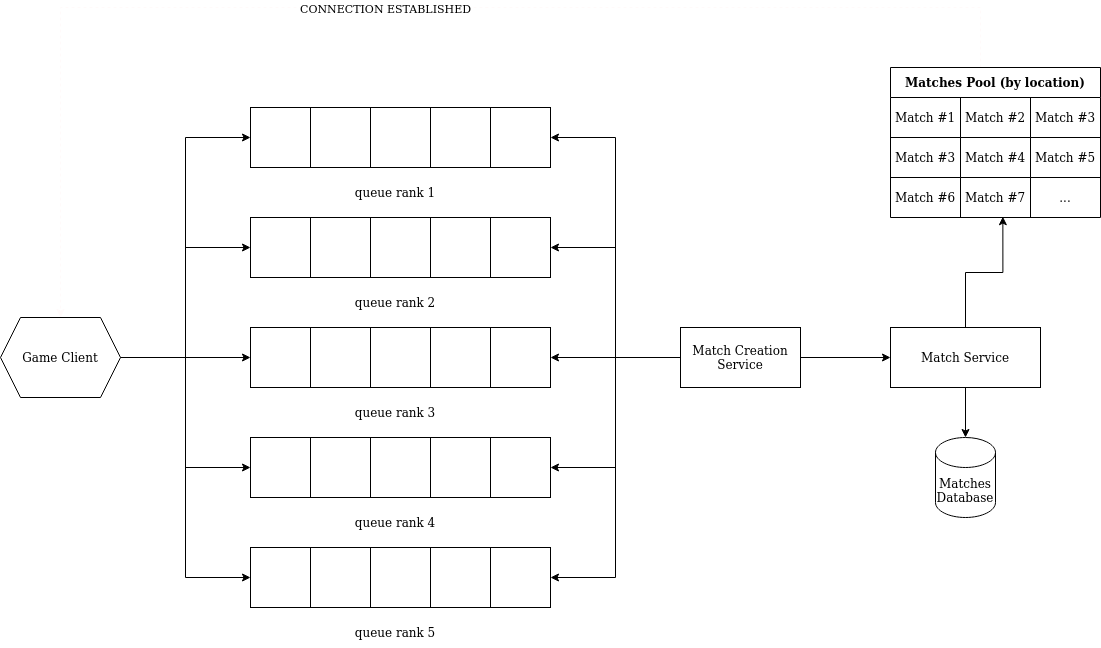

The diagram above was exported from draw.io. Its source (the exported page's mxGraphModel, read from the mxfile embedded in the PNG):
<mxGraphModel dx="2198" dy="793" grid="1" gridSize="10" guides="1" tooltips="1" connect="1" arrows="1" fold="1" page="1" pageScale="1" pageWidth="850" pageHeight="1100" math="0" shadow="0">
  <root>
    <mxCell id="0" />
    <mxCell id="1" parent="0" />
    <mxCell id="PYOZZSnj5l-JUKnU31Qg-8" value="" style="group" parent="1" vertex="1" connectable="0">
      <mxGeometry x="140" y="170" width="300" height="100" as="geometry" />
    </mxCell>
    <mxCell id="PYOZZSnj5l-JUKnU31Qg-1" value="" style="rounded=0;whiteSpace=wrap;html=1;" parent="PYOZZSnj5l-JUKnU31Qg-8" vertex="1">
      <mxGeometry width="300" height="60" as="geometry" />
    </mxCell>
    <mxCell id="PYOZZSnj5l-JUKnU31Qg-2" value="" style="rounded=0;whiteSpace=wrap;html=1;" parent="PYOZZSnj5l-JUKnU31Qg-8" vertex="1">
      <mxGeometry width="60" height="60" as="geometry" />
    </mxCell>
    <mxCell id="PYOZZSnj5l-JUKnU31Qg-3" value="" style="rounded=0;whiteSpace=wrap;html=1;" parent="PYOZZSnj5l-JUKnU31Qg-8" vertex="1">
      <mxGeometry x="60" width="60" height="60" as="geometry" />
    </mxCell>
    <mxCell id="PYOZZSnj5l-JUKnU31Qg-4" value="" style="rounded=0;whiteSpace=wrap;html=1;" parent="PYOZZSnj5l-JUKnU31Qg-8" vertex="1">
      <mxGeometry x="120" width="60" height="60" as="geometry" />
    </mxCell>
    <mxCell id="PYOZZSnj5l-JUKnU31Qg-5" value="" style="rounded=0;whiteSpace=wrap;html=1;" parent="PYOZZSnj5l-JUKnU31Qg-8" vertex="1">
      <mxGeometry x="180" width="60" height="60" as="geometry" />
    </mxCell>
    <mxCell id="PYOZZSnj5l-JUKnU31Qg-6" value="" style="rounded=0;whiteSpace=wrap;html=1;" parent="PYOZZSnj5l-JUKnU31Qg-8" vertex="1">
      <mxGeometry x="240" width="60" height="60" as="geometry" />
    </mxCell>
    <mxCell id="PYOZZSnj5l-JUKnU31Qg-7" value="queue rank 1" style="text;html=1;strokeColor=none;fillColor=none;align=center;verticalAlign=middle;whiteSpace=wrap;rounded=0;" parent="PYOZZSnj5l-JUKnU31Qg-8" vertex="1">
      <mxGeometry x="100" y="70" width="90" height="30" as="geometry" />
    </mxCell>
    <mxCell id="PYOZZSnj5l-JUKnU31Qg-17" value="" style="group" parent="1" vertex="1" connectable="0">
      <mxGeometry x="140" y="280" width="300" height="100" as="geometry" />
    </mxCell>
    <mxCell id="PYOZZSnj5l-JUKnU31Qg-18" value="" style="rounded=0;whiteSpace=wrap;html=1;" parent="PYOZZSnj5l-JUKnU31Qg-17" vertex="1">
      <mxGeometry width="300" height="60" as="geometry" />
    </mxCell>
    <mxCell id="PYOZZSnj5l-JUKnU31Qg-19" value="" style="rounded=0;whiteSpace=wrap;html=1;" parent="PYOZZSnj5l-JUKnU31Qg-17" vertex="1">
      <mxGeometry width="60" height="60" as="geometry" />
    </mxCell>
    <mxCell id="PYOZZSnj5l-JUKnU31Qg-20" value="" style="rounded=0;whiteSpace=wrap;html=1;" parent="PYOZZSnj5l-JUKnU31Qg-17" vertex="1">
      <mxGeometry x="60" width="60" height="60" as="geometry" />
    </mxCell>
    <mxCell id="PYOZZSnj5l-JUKnU31Qg-21" value="" style="rounded=0;whiteSpace=wrap;html=1;" parent="PYOZZSnj5l-JUKnU31Qg-17" vertex="1">
      <mxGeometry x="120" width="60" height="60" as="geometry" />
    </mxCell>
    <mxCell id="PYOZZSnj5l-JUKnU31Qg-22" value="" style="rounded=0;whiteSpace=wrap;html=1;" parent="PYOZZSnj5l-JUKnU31Qg-17" vertex="1">
      <mxGeometry x="180" width="60" height="60" as="geometry" />
    </mxCell>
    <mxCell id="PYOZZSnj5l-JUKnU31Qg-23" value="" style="rounded=0;whiteSpace=wrap;html=1;" parent="PYOZZSnj5l-JUKnU31Qg-17" vertex="1">
      <mxGeometry x="240" width="60" height="60" as="geometry" />
    </mxCell>
    <mxCell id="PYOZZSnj5l-JUKnU31Qg-24" value="queue rank 2" style="text;html=1;strokeColor=none;fillColor=none;align=center;verticalAlign=middle;whiteSpace=wrap;rounded=0;" parent="PYOZZSnj5l-JUKnU31Qg-17" vertex="1">
      <mxGeometry x="100" y="70" width="90" height="30" as="geometry" />
    </mxCell>
    <mxCell id="PYOZZSnj5l-JUKnU31Qg-25" value="" style="group" parent="1" vertex="1" connectable="0">
      <mxGeometry x="140" y="390" width="300" height="100" as="geometry" />
    </mxCell>
    <mxCell id="PYOZZSnj5l-JUKnU31Qg-26" value="" style="rounded=0;whiteSpace=wrap;html=1;" parent="PYOZZSnj5l-JUKnU31Qg-25" vertex="1">
      <mxGeometry width="300" height="60" as="geometry" />
    </mxCell>
    <mxCell id="PYOZZSnj5l-JUKnU31Qg-27" value="" style="rounded=0;whiteSpace=wrap;html=1;" parent="PYOZZSnj5l-JUKnU31Qg-25" vertex="1">
      <mxGeometry width="60" height="60" as="geometry" />
    </mxCell>
    <mxCell id="PYOZZSnj5l-JUKnU31Qg-28" value="" style="rounded=0;whiteSpace=wrap;html=1;" parent="PYOZZSnj5l-JUKnU31Qg-25" vertex="1">
      <mxGeometry x="60" width="60" height="60" as="geometry" />
    </mxCell>
    <mxCell id="PYOZZSnj5l-JUKnU31Qg-29" value="" style="rounded=0;whiteSpace=wrap;html=1;" parent="PYOZZSnj5l-JUKnU31Qg-25" vertex="1">
      <mxGeometry x="120" width="60" height="60" as="geometry" />
    </mxCell>
    <mxCell id="PYOZZSnj5l-JUKnU31Qg-30" value="" style="rounded=0;whiteSpace=wrap;html=1;" parent="PYOZZSnj5l-JUKnU31Qg-25" vertex="1">
      <mxGeometry x="180" width="60" height="60" as="geometry" />
    </mxCell>
    <mxCell id="PYOZZSnj5l-JUKnU31Qg-31" value="" style="rounded=0;whiteSpace=wrap;html=1;" parent="PYOZZSnj5l-JUKnU31Qg-25" vertex="1">
      <mxGeometry x="240" width="60" height="60" as="geometry" />
    </mxCell>
    <mxCell id="PYOZZSnj5l-JUKnU31Qg-32" value="queue rank 3" style="text;html=1;strokeColor=none;fillColor=none;align=center;verticalAlign=middle;whiteSpace=wrap;rounded=0;" parent="PYOZZSnj5l-JUKnU31Qg-25" vertex="1">
      <mxGeometry x="100" y="70" width="90" height="30" as="geometry" />
    </mxCell>
    <mxCell id="PYOZZSnj5l-JUKnU31Qg-33" value="" style="group" parent="1" vertex="1" connectable="0">
      <mxGeometry x="140" y="500" width="300" height="100" as="geometry" />
    </mxCell>
    <mxCell id="PYOZZSnj5l-JUKnU31Qg-34" value="" style="rounded=0;whiteSpace=wrap;html=1;" parent="PYOZZSnj5l-JUKnU31Qg-33" vertex="1">
      <mxGeometry width="300" height="60" as="geometry" />
    </mxCell>
    <mxCell id="PYOZZSnj5l-JUKnU31Qg-35" value="" style="rounded=0;whiteSpace=wrap;html=1;" parent="PYOZZSnj5l-JUKnU31Qg-33" vertex="1">
      <mxGeometry width="60" height="60" as="geometry" />
    </mxCell>
    <mxCell id="PYOZZSnj5l-JUKnU31Qg-36" value="" style="rounded=0;whiteSpace=wrap;html=1;" parent="PYOZZSnj5l-JUKnU31Qg-33" vertex="1">
      <mxGeometry x="60" width="60" height="60" as="geometry" />
    </mxCell>
    <mxCell id="PYOZZSnj5l-JUKnU31Qg-37" value="" style="rounded=0;whiteSpace=wrap;html=1;" parent="PYOZZSnj5l-JUKnU31Qg-33" vertex="1">
      <mxGeometry x="120" width="60" height="60" as="geometry" />
    </mxCell>
    <mxCell id="PYOZZSnj5l-JUKnU31Qg-38" value="" style="rounded=0;whiteSpace=wrap;html=1;" parent="PYOZZSnj5l-JUKnU31Qg-33" vertex="1">
      <mxGeometry x="180" width="60" height="60" as="geometry" />
    </mxCell>
    <mxCell id="PYOZZSnj5l-JUKnU31Qg-39" value="" style="rounded=0;whiteSpace=wrap;html=1;" parent="PYOZZSnj5l-JUKnU31Qg-33" vertex="1">
      <mxGeometry x="240" width="60" height="60" as="geometry" />
    </mxCell>
    <mxCell id="PYOZZSnj5l-JUKnU31Qg-40" value="&lt;div&gt;queue rank 4&lt;/div&gt;" style="text;html=1;strokeColor=none;fillColor=none;align=center;verticalAlign=middle;whiteSpace=wrap;rounded=0;" parent="PYOZZSnj5l-JUKnU31Qg-33" vertex="1">
      <mxGeometry x="100" y="70" width="90" height="30" as="geometry" />
    </mxCell>
    <mxCell id="PYOZZSnj5l-JUKnU31Qg-41" value="" style="group" parent="1" vertex="1" connectable="0">
      <mxGeometry x="140" y="610" width="300" height="100" as="geometry" />
    </mxCell>
    <mxCell id="PYOZZSnj5l-JUKnU31Qg-42" value="" style="rounded=0;whiteSpace=wrap;html=1;" parent="PYOZZSnj5l-JUKnU31Qg-41" vertex="1">
      <mxGeometry width="300" height="60" as="geometry" />
    </mxCell>
    <mxCell id="PYOZZSnj5l-JUKnU31Qg-43" value="" style="rounded=0;whiteSpace=wrap;html=1;" parent="PYOZZSnj5l-JUKnU31Qg-41" vertex="1">
      <mxGeometry width="60" height="60" as="geometry" />
    </mxCell>
    <mxCell id="PYOZZSnj5l-JUKnU31Qg-44" value="" style="rounded=0;whiteSpace=wrap;html=1;" parent="PYOZZSnj5l-JUKnU31Qg-41" vertex="1">
      <mxGeometry x="60" width="60" height="60" as="geometry" />
    </mxCell>
    <mxCell id="PYOZZSnj5l-JUKnU31Qg-45" value="" style="rounded=0;whiteSpace=wrap;html=1;" parent="PYOZZSnj5l-JUKnU31Qg-41" vertex="1">
      <mxGeometry x="120" width="60" height="60" as="geometry" />
    </mxCell>
    <mxCell id="PYOZZSnj5l-JUKnU31Qg-46" value="" style="rounded=0;whiteSpace=wrap;html=1;" parent="PYOZZSnj5l-JUKnU31Qg-41" vertex="1">
      <mxGeometry x="180" width="60" height="60" as="geometry" />
    </mxCell>
    <mxCell id="PYOZZSnj5l-JUKnU31Qg-47" value="" style="rounded=0;whiteSpace=wrap;html=1;" parent="PYOZZSnj5l-JUKnU31Qg-41" vertex="1">
      <mxGeometry x="240" width="60" height="60" as="geometry" />
    </mxCell>
    <mxCell id="PYOZZSnj5l-JUKnU31Qg-48" value="queue rank 5" style="text;html=1;strokeColor=none;fillColor=none;align=center;verticalAlign=middle;whiteSpace=wrap;rounded=0;" parent="PYOZZSnj5l-JUKnU31Qg-41" vertex="1">
      <mxGeometry x="100" y="70" width="90" height="30" as="geometry" />
    </mxCell>
    <mxCell id="PYOZZSnj5l-JUKnU31Qg-50" style="edgeStyle=orthogonalEdgeStyle;rounded=0;orthogonalLoop=1;jettySize=auto;html=1;entryX=0;entryY=0.5;entryDx=0;entryDy=0;" parent="1" source="PYOZZSnj5l-JUKnU31Qg-49" target="PYOZZSnj5l-JUKnU31Qg-2" edge="1">
      <mxGeometry relative="1" as="geometry" />
    </mxCell>
    <mxCell id="PYOZZSnj5l-JUKnU31Qg-51" style="edgeStyle=orthogonalEdgeStyle;rounded=0;orthogonalLoop=1;jettySize=auto;html=1;entryX=0;entryY=0.5;entryDx=0;entryDy=0;" parent="1" source="PYOZZSnj5l-JUKnU31Qg-49" target="PYOZZSnj5l-JUKnU31Qg-19" edge="1">
      <mxGeometry relative="1" as="geometry" />
    </mxCell>
    <mxCell id="PYOZZSnj5l-JUKnU31Qg-52" style="edgeStyle=orthogonalEdgeStyle;rounded=0;orthogonalLoop=1;jettySize=auto;html=1;entryX=0;entryY=0.5;entryDx=0;entryDy=0;" parent="1" source="PYOZZSnj5l-JUKnU31Qg-49" target="PYOZZSnj5l-JUKnU31Qg-27" edge="1">
      <mxGeometry relative="1" as="geometry" />
    </mxCell>
    <mxCell id="PYOZZSnj5l-JUKnU31Qg-53" style="edgeStyle=orthogonalEdgeStyle;rounded=0;orthogonalLoop=1;jettySize=auto;html=1;entryX=0;entryY=0.5;entryDx=0;entryDy=0;" parent="1" source="PYOZZSnj5l-JUKnU31Qg-49" target="PYOZZSnj5l-JUKnU31Qg-35" edge="1">
      <mxGeometry relative="1" as="geometry" />
    </mxCell>
    <mxCell id="PYOZZSnj5l-JUKnU31Qg-54" style="edgeStyle=orthogonalEdgeStyle;rounded=0;orthogonalLoop=1;jettySize=auto;html=1;entryX=0;entryY=0.5;entryDx=0;entryDy=0;" parent="1" source="PYOZZSnj5l-JUKnU31Qg-49" target="PYOZZSnj5l-JUKnU31Qg-43" edge="1">
      <mxGeometry relative="1" as="geometry" />
    </mxCell>
    <mxCell id="PYOZZSnj5l-JUKnU31Qg-49" value="Game Client" style="shape=hexagon;perimeter=hexagonPerimeter2;whiteSpace=wrap;html=1;fixedSize=1;" parent="1" vertex="1">
      <mxGeometry x="-110" y="380" width="120" height="80" as="geometry" />
    </mxCell>
    <mxCell id="PYOZZSnj5l-JUKnU31Qg-56" style="edgeStyle=orthogonalEdgeStyle;rounded=0;orthogonalLoop=1;jettySize=auto;html=1;entryX=1;entryY=0.5;entryDx=0;entryDy=0;" parent="1" source="PYOZZSnj5l-JUKnU31Qg-55" target="PYOZZSnj5l-JUKnU31Qg-6" edge="1">
      <mxGeometry relative="1" as="geometry" />
    </mxCell>
    <mxCell id="PYOZZSnj5l-JUKnU31Qg-57" style="edgeStyle=orthogonalEdgeStyle;rounded=0;orthogonalLoop=1;jettySize=auto;html=1;entryX=1;entryY=0.5;entryDx=0;entryDy=0;" parent="1" source="PYOZZSnj5l-JUKnU31Qg-55" target="PYOZZSnj5l-JUKnU31Qg-23" edge="1">
      <mxGeometry relative="1" as="geometry" />
    </mxCell>
    <mxCell id="PYOZZSnj5l-JUKnU31Qg-58" style="edgeStyle=orthogonalEdgeStyle;rounded=0;orthogonalLoop=1;jettySize=auto;html=1;entryX=1;entryY=0.5;entryDx=0;entryDy=0;" parent="1" source="PYOZZSnj5l-JUKnU31Qg-55" target="PYOZZSnj5l-JUKnU31Qg-31" edge="1">
      <mxGeometry relative="1" as="geometry" />
    </mxCell>
    <mxCell id="PYOZZSnj5l-JUKnU31Qg-59" style="edgeStyle=orthogonalEdgeStyle;rounded=0;orthogonalLoop=1;jettySize=auto;html=1;entryX=1;entryY=0.5;entryDx=0;entryDy=0;" parent="1" source="PYOZZSnj5l-JUKnU31Qg-55" target="PYOZZSnj5l-JUKnU31Qg-39" edge="1">
      <mxGeometry relative="1" as="geometry" />
    </mxCell>
    <mxCell id="PYOZZSnj5l-JUKnU31Qg-60" style="edgeStyle=orthogonalEdgeStyle;rounded=0;orthogonalLoop=1;jettySize=auto;html=1;entryX=1;entryY=0.5;entryDx=0;entryDy=0;" parent="1" source="PYOZZSnj5l-JUKnU31Qg-55" target="PYOZZSnj5l-JUKnU31Qg-47" edge="1">
      <mxGeometry relative="1" as="geometry" />
    </mxCell>
    <mxCell id="PYOZZSnj5l-JUKnU31Qg-64" style="edgeStyle=orthogonalEdgeStyle;rounded=0;orthogonalLoop=1;jettySize=auto;html=1;entryX=0;entryY=0.5;entryDx=0;entryDy=0;" parent="1" source="PYOZZSnj5l-JUKnU31Qg-55" target="PYOZZSnj5l-JUKnU31Qg-62" edge="1">
      <mxGeometry relative="1" as="geometry" />
    </mxCell>
    <mxCell id="PYOZZSnj5l-JUKnU31Qg-55" value="Match Creation Service" style="rounded=0;whiteSpace=wrap;html=1;" parent="1" vertex="1">
      <mxGeometry x="570" y="390" width="120" height="60" as="geometry" />
    </mxCell>
    <mxCell id="PYOZZSnj5l-JUKnU31Qg-61" value="Matches Database" style="shape=cylinder3;whiteSpace=wrap;html=1;boundedLbl=1;backgroundOutline=1;size=15;" parent="1" vertex="1">
      <mxGeometry x="825" y="500" width="60" height="80" as="geometry" />
    </mxCell>
    <mxCell id="PYOZZSnj5l-JUKnU31Qg-65" style="edgeStyle=orthogonalEdgeStyle;rounded=0;orthogonalLoop=1;jettySize=auto;html=1;entryX=0.5;entryY=0;entryDx=0;entryDy=0;entryPerimeter=0;" parent="1" source="PYOZZSnj5l-JUKnU31Qg-62" target="PYOZZSnj5l-JUKnU31Qg-61" edge="1">
      <mxGeometry relative="1" as="geometry" />
    </mxCell>
    <mxCell id="PYOZZSnj5l-JUKnU31Qg-66" style="edgeStyle=orthogonalEdgeStyle;rounded=0;orthogonalLoop=1;jettySize=auto;html=1;entryX=0.5;entryY=0;entryDx=0;entryDy=0;dashed=1;strokeColor=#FFFAFA;" parent="1" source="PYOZZSnj5l-JUKnU31Qg-69" target="PYOZZSnj5l-JUKnU31Qg-49" edge="1">
      <mxGeometry relative="1" as="geometry">
        <mxPoint x="839.9999999999995" y="190" as="sourcePoint" />
        <Array as="points">
          <mxPoint x="870" y="70" />
          <mxPoint x="-50" y="70" />
        </Array>
      </mxGeometry>
    </mxCell>
    <mxCell id="PYOZZSnj5l-JUKnU31Qg-67" value="CONNECTION ESTABLISHED" style="edgeLabel;html=1;align=center;verticalAlign=middle;resizable=0;points=[];" parent="PYOZZSnj5l-JUKnU31Qg-66" vertex="1" connectable="0">
      <mxGeometry x="0.1045" y="4" relative="1" as="geometry">
        <mxPoint x="56" y="-4" as="offset" />
      </mxGeometry>
    </mxCell>
    <mxCell id="PYOZZSnj5l-JUKnU31Qg-83" style="edgeStyle=orthogonalEdgeStyle;rounded=0;orthogonalLoop=1;jettySize=auto;html=1;entryX=0.535;entryY=0.98;entryDx=0;entryDy=0;entryPerimeter=0;" parent="1" source="PYOZZSnj5l-JUKnU31Qg-62" target="PYOZZSnj5l-JUKnU31Qg-78" edge="1">
      <mxGeometry relative="1" as="geometry" />
    </mxCell>
    <mxCell id="PYOZZSnj5l-JUKnU31Qg-62" value="Match Service" style="rounded=0;whiteSpace=wrap;html=1;" parent="1" vertex="1">
      <mxGeometry x="780" y="390" width="150" height="60" as="geometry" />
    </mxCell>
    <mxCell id="PYOZZSnj5l-JUKnU31Qg-69" value="Matches Pool (by location)" style="shape=table;startSize=30;container=1;collapsible=0;childLayout=tableLayout;fontStyle=1;align=center;" parent="1" vertex="1">
      <mxGeometry x="780" y="130" width="210" height="150" as="geometry" />
    </mxCell>
    <mxCell id="PYOZZSnj5l-JUKnU31Qg-70" value="" style="shape=tableRow;horizontal=0;startSize=0;swimlaneHead=0;swimlaneBody=0;top=0;left=0;bottom=0;right=0;collapsible=0;dropTarget=0;fillColor=none;points=[[0,0.5],[1,0.5]];portConstraint=eastwest;" parent="PYOZZSnj5l-JUKnU31Qg-69" vertex="1">
      <mxGeometry y="30" width="210" height="40" as="geometry" />
    </mxCell>
    <mxCell id="PYOZZSnj5l-JUKnU31Qg-71" value="Match #1" style="shape=partialRectangle;html=1;whiteSpace=wrap;connectable=0;fillColor=none;top=0;left=0;bottom=0;right=0;overflow=hidden;" parent="PYOZZSnj5l-JUKnU31Qg-70" vertex="1">
      <mxGeometry width="70" height="40" as="geometry">
        <mxRectangle width="70" height="40" as="alternateBounds" />
      </mxGeometry>
    </mxCell>
    <mxCell id="PYOZZSnj5l-JUKnU31Qg-72" value="Match #2" style="shape=partialRectangle;html=1;whiteSpace=wrap;connectable=0;fillColor=none;top=0;left=0;bottom=0;right=0;overflow=hidden;" parent="PYOZZSnj5l-JUKnU31Qg-70" vertex="1">
      <mxGeometry x="70" width="70" height="40" as="geometry">
        <mxRectangle width="70" height="40" as="alternateBounds" />
      </mxGeometry>
    </mxCell>
    <mxCell id="PYOZZSnj5l-JUKnU31Qg-73" value="Match #3" style="shape=partialRectangle;html=1;whiteSpace=wrap;connectable=0;fillColor=none;top=0;left=0;bottom=0;right=0;overflow=hidden;" parent="PYOZZSnj5l-JUKnU31Qg-70" vertex="1">
      <mxGeometry x="140" width="70" height="40" as="geometry">
        <mxRectangle width="70" height="40" as="alternateBounds" />
      </mxGeometry>
    </mxCell>
    <mxCell id="PYOZZSnj5l-JUKnU31Qg-74" value="" style="shape=tableRow;horizontal=0;startSize=0;swimlaneHead=0;swimlaneBody=0;top=0;left=0;bottom=0;right=0;collapsible=0;dropTarget=0;fillColor=none;points=[[0,0.5],[1,0.5]];portConstraint=eastwest;" parent="PYOZZSnj5l-JUKnU31Qg-69" vertex="1">
      <mxGeometry y="70" width="210" height="40" as="geometry" />
    </mxCell>
    <mxCell id="PYOZZSnj5l-JUKnU31Qg-75" value="Match #3" style="shape=partialRectangle;html=1;whiteSpace=wrap;connectable=0;fillColor=none;top=0;left=0;bottom=0;right=0;overflow=hidden;" parent="PYOZZSnj5l-JUKnU31Qg-74" vertex="1">
      <mxGeometry width="70" height="40" as="geometry">
        <mxRectangle width="70" height="40" as="alternateBounds" />
      </mxGeometry>
    </mxCell>
    <mxCell id="PYOZZSnj5l-JUKnU31Qg-76" value="Match #4" style="shape=partialRectangle;html=1;whiteSpace=wrap;connectable=0;fillColor=none;top=0;left=0;bottom=0;right=0;overflow=hidden;" parent="PYOZZSnj5l-JUKnU31Qg-74" vertex="1">
      <mxGeometry x="70" width="70" height="40" as="geometry">
        <mxRectangle width="70" height="40" as="alternateBounds" />
      </mxGeometry>
    </mxCell>
    <mxCell id="PYOZZSnj5l-JUKnU31Qg-77" value="Match #5" style="shape=partialRectangle;html=1;whiteSpace=wrap;connectable=0;fillColor=none;top=0;left=0;bottom=0;right=0;overflow=hidden;" parent="PYOZZSnj5l-JUKnU31Qg-74" vertex="1">
      <mxGeometry x="140" width="70" height="40" as="geometry">
        <mxRectangle width="70" height="40" as="alternateBounds" />
      </mxGeometry>
    </mxCell>
    <mxCell id="PYOZZSnj5l-JUKnU31Qg-78" value="" style="shape=tableRow;horizontal=0;startSize=0;swimlaneHead=0;swimlaneBody=0;top=0;left=0;bottom=0;right=0;collapsible=0;dropTarget=0;fillColor=none;points=[[0,0.5],[1,0.5]];portConstraint=eastwest;" parent="PYOZZSnj5l-JUKnU31Qg-69" vertex="1">
      <mxGeometry y="110" width="210" height="40" as="geometry" />
    </mxCell>
    <mxCell id="PYOZZSnj5l-JUKnU31Qg-79" value="Match #6" style="shape=partialRectangle;html=1;whiteSpace=wrap;connectable=0;fillColor=none;top=0;left=0;bottom=0;right=0;overflow=hidden;" parent="PYOZZSnj5l-JUKnU31Qg-78" vertex="1">
      <mxGeometry width="70" height="40" as="geometry">
        <mxRectangle width="70" height="40" as="alternateBounds" />
      </mxGeometry>
    </mxCell>
    <mxCell id="PYOZZSnj5l-JUKnU31Qg-80" value="Match #7" style="shape=partialRectangle;html=1;whiteSpace=wrap;connectable=0;fillColor=none;top=0;left=0;bottom=0;right=0;overflow=hidden;" parent="PYOZZSnj5l-JUKnU31Qg-78" vertex="1">
      <mxGeometry x="70" width="70" height="40" as="geometry">
        <mxRectangle width="70" height="40" as="alternateBounds" />
      </mxGeometry>
    </mxCell>
    <mxCell id="PYOZZSnj5l-JUKnU31Qg-81" value="..." style="shape=partialRectangle;html=1;whiteSpace=wrap;connectable=0;fillColor=none;top=0;left=0;bottom=0;right=0;overflow=hidden;" parent="PYOZZSnj5l-JUKnU31Qg-78" vertex="1">
      <mxGeometry x="140" width="70" height="40" as="geometry">
        <mxRectangle width="70" height="40" as="alternateBounds" />
      </mxGeometry>
    </mxCell>
  </root>
</mxGraphModel>